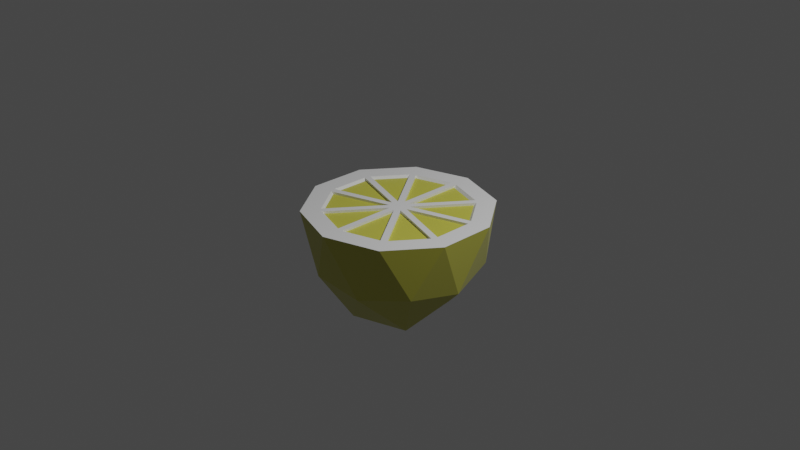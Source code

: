 # Source: lemon.blend  (saved by Blender 2.80.75; exported with 4.5.12 LTS)
import bpy
from mathutils import Matrix  # noqa: F401  (used for matrix-valued properties, if any)

bpy.ops.wm.read_factory_settings(use_empty=True)
scene = bpy.context.scene
scene.name = 'Scene'

# ---- collections
col_collection = bpy.data.collections.new('Collection'); scene.collection.children.link(col_collection)

# ---- materials (node trees are filled in below, after node groups)
mat_material_001 = bpy.data.materials.new('Material.001')
mat_material_001.use_transparent_shadow = False
mat_material_002 = bpy.data.materials.new('Material.002')
mat_material_002.use_transparent_shadow = False
mat_material_003 = bpy.data.materials.new('Material.003')
mat_material_003.use_transparent_shadow = False

# ---- material node trees
mat_material_001.use_nodes = True; mat_material_001.node_tree.nodes.clear()
_N = mat_material_001.node_tree.nodes; _L = mat_material_001.node_tree.links
n0 = _N.new('ShaderNodeOutputMaterial'); n0.name = 'Material Output'; n0.location = (300, 300)
n1 = _N.new('ShaderNodeBsdfPrincipled'); n1.name = 'Principled BSDF'; n1.location = (10, 300)
n1.distribution = 'GGX'
n1.subsurface_method = 'BURLEY'
n1.inputs[0].default_value = (0.8971, 0.8971, 0.8971, 1.0)
n1.inputs[3].default_value = 1.45
n1.inputs[27].default_value = (0.0, 0.0, 0.0, 1.0)
n1.inputs[28].default_value = 1.0
_L.new(n1.outputs[0], n0.inputs[0])
n0.is_active_output = True
mat_material_002.use_nodes = True; mat_material_002.node_tree.nodes.clear()
_N = mat_material_002.node_tree.nodes; _L = mat_material_002.node_tree.links
n0 = _N.new('ShaderNodeOutputMaterial'); n0.name = 'Material Output'; n0.location = (300, 300)
n1 = _N.new('ShaderNodeBsdfPrincipled'); n1.name = 'Principled BSDF'; n1.location = (10, 300)
n1.distribution = 'GGX'
n1.subsurface_method = 'BURLEY'
n1.inputs[0].default_value = (0.6267, 0.6039, 0.0818, 1.0)
n1.inputs[3].default_value = 1.45
n1.inputs[27].default_value = (0.0, 0.0, 0.0, 1.0)
n1.inputs[28].default_value = 1.0
_L.new(n1.outputs[0], n0.inputs[0])
n0.is_active_output = True
mat_material_003.use_nodes = True; mat_material_003.node_tree.nodes.clear()
_N = mat_material_003.node_tree.nodes; _L = mat_material_003.node_tree.links
n0 = _N.new('ShaderNodeOutputMaterial'); n0.name = 'Material Output'; n0.location = (300, 300)
n1 = _N.new('ShaderNodeBsdfPrincipled'); n1.name = 'Principled BSDF'; n1.location = (10, 300)
n1.distribution = 'GGX'
n1.subsurface_method = 'BURLEY'
n1.inputs[0].default_value = (0.5382, 0.5207, 0.06075, 1.0)
n1.inputs[2].default_value = 0.4083
n1.inputs[3].default_value = 1.45
n1.inputs[13].default_value = 0.7083
n1.inputs[24].default_value = 0.08167
n1.inputs[27].default_value = (0.0, 0.0, 0.0, 1.0)
n1.inputs[28].default_value = 1.0
_L.new(n1.outputs[0], n0.inputs[0])
n0.is_active_output = True

# ---- world
world_world = bpy.data.worlds.new('World'); scene.world = world_world
world_world.use_nodes = True; world_world.node_tree.nodes.clear()
_N = world_world.node_tree.nodes; _L = world_world.node_tree.links
n0 = _N.new('ShaderNodeOutputWorld'); n0.name = 'World Output'; n0.location = (300, 300)
n1 = _N.new('ShaderNodeBackground'); n1.name = 'Background'; n1.location = (10, 300)
n1.inputs[0].default_value = (0.05088, 0.05088, 0.05088, 1.0)
_L.new(n1.outputs[0], n0.inputs[0])
n0.is_active_output = True
world_world.color = (0.05088, 0.05088, 0.05088)
world_world.use_sun_shadow = False
world_world.sun_shadow_jitter_overblur = 0.0

# ---- cameras
cam_camera = bpy.data.cameras.new('Camera')
cam_camera.clip_end = 100.0
cam_camera.ortho_scale = 7.314

# ---- lights
light_light = bpy.data.lights.new('Light', 'POINT')
light_light.transmission_factor = 0.0
light_light.energy = 1000.0
light_light.shadow_soft_size = 0.1
light_light.shadow_maximum_resolution = 0.006
light_light.use_absolute_resolution = True

# ---- meshes
me_icosphere = bpy.data.meshes.new('Icosphere')
me_icosphere.from_pydata([(-2.384e-07, -8.603e-09, -1.163), (0.7236, -0.5257, -0.4513), (-0.2764, -0.8506, -0.4513), (-0.8944, -8.603e-09, -0.4513), (-0.2764, 0.8506, -0.4513), (0.7236, 0.5257, -0.4158), (-0.1625, -0.5, -1.007), (0.4253, -0.309, -1.007), (0.2629, -0.809, -0.5231), (0.8506, -8.603e-09, -0.5231), (0.4253, 0.309, -0.9118), (-0.5257, -8.603e-09, -1.007), (-0.6882, -0.5, -0.5231), (-0.1625, 0.5, -1.007), (-0.6882, 0.5, -0.5231), (0.2629, 0.809, -0.5231), (0.9511, -0.309, 0.1451), (0.9511, 0.309, 0.1451), (-2.384e-07, -1.0, 0.1451), (0.5878, -0.809, 0.1451), (-0.9511, -0.309, 0.1451), (-0.5878, -0.809, 0.1451), (-0.5878, 0.809, 0.1451), (-0.9511, 0.309, 0.1451), (0.5878, 0.809, 0.1451), (-2.384e-07, 1.0, 0.1451), (0.811, -0.2635, 0.1451), (0.811, 0.2635, 0.1451), (-2.393e-07, -0.8528, 0.1451), (0.5013, -0.6899, 0.1451), (-0.811, -0.2635, 0.1451), (-0.5013, -0.6899, 0.1451), (-0.5013, 0.6899, 0.1451), (-0.811, 0.2635, 0.1451), (0.5013, 0.6899, 0.1451), (-2.393e-07, 0.8528, 0.1451), (0.03342, 0.1028, 0.1451), (0.03342, 0.7851, 0.1451), (0.4344, 0.6548, 0.1451), (0.08749, 0.06356, 0.1451), (-2.384e-07, -1.152e-09, 0.1451), (0.4885, 0.6155, 0.1451), (0.7363, 0.2744, 0.1451), (0.1081, -2.642e-09, 0.1451), (0.757, 0.2108, 0.1451), (0.757, -0.2108, 0.1451), (-0.03342, 0.7851, 0.1451), (-0.4344, 0.6548, 0.1451), (-0.03342, 0.1028, 0.1451), (-0.4885, 0.6155, 0.1451), (-0.7363, 0.2744, 0.1451), (-0.08749, 0.06356, 0.1451), (-0.757, 0.2108, 0.1451), (-0.757, -0.2108, 0.1451), (-0.1081, -2.146e-09, 0.1451), (-0.7363, -0.2744, 0.1451), (-0.4885, -0.6155, 0.1451), (-0.08749, -0.06356, 0.1451), (-0.4344, -0.6548, 0.1451), (-0.03342, -0.7851, 0.1451), (-0.03342, -0.1028, 0.1451), (0.03342, -0.7851, 0.1451), (0.4344, -0.6548, 0.1451), (0.03342, -0.1028, 0.1451), (0.4885, -0.6155, 0.1451), (0.7363, -0.2744, 0.1451), (0.08749, -0.06356, 0.1451), (-0.03233, 0.7595, 0.1183), (-0.4203, 0.6335, 0.1183), (0.03233, 0.0995, 0.1178), (0.4203, 0.6335, 0.1183), (0.03233, 0.7595, 0.1183), (0.7123, 0.2654, 0.1183), (0.08464, 0.06149, 0.1178), (0.4726, 0.5955, 0.1183), (0.7323, 0.204, 0.1183), (0.1046, -2.901e-09, 0.1178), (0.7323, -0.204, 0.1183), (-0.03233, 0.0995, 0.1178), (-0.4726, 0.5955, 0.1183), (-0.7123, 0.2654, 0.1183), (-0.08464, 0.06149, 0.1178), (-0.7323, 0.204, 0.1183), (-0.7323, -0.204, 0.1183), (-0.1046, -2.421e-09, 0.1178), (-0.7123, -0.2654, 0.1183), (-0.4726, -0.5955, 0.1183), (-0.08464, -0.06149, 0.1178), (-0.4203, -0.6335, 0.1183), (-0.03233, -0.7595, 0.1183), (-0.03233, -0.0995, 0.1178), (0.03233, -0.7595, 0.1183), (0.4203, -0.6335, 0.1183), (0.03233, -0.0995, 0.1178), (0.4726, -0.5955, 0.1183), (0.7123, -0.2654, 0.1183), (0.08464, -0.06149, 0.1178)], [], [(0, 7, 6), (1, 7, 9), (0, 6, 11), (0, 11, 13), (0, 13, 10), (1, 9, 16), (2, 8, 18), (3, 12, 20), (4, 14, 22), (5, 15, 24), (1, 16, 19), (2, 18, 21), (3, 20, 23), (4, 22, 25), (5, 24, 17), (24, 15, 25), (15, 4, 25), (22, 14, 23), (14, 3, 23), (20, 12, 21), (12, 2, 21), (18, 8, 19), (8, 1, 19), (16, 9, 17), (9, 5, 17), (10, 15, 5), (10, 13, 15), (13, 4, 15), (13, 14, 4), (13, 11, 14), (11, 3, 14), (11, 12, 3), (11, 6, 12), (6, 2, 12), (9, 10, 5), (9, 7, 10), (7, 0, 10), (6, 8, 2), (6, 7, 8), (7, 1, 8), (24, 25, 35, 34), (23, 20, 30, 33), (21, 18, 28, 31), (16, 17, 27, 26), (17, 24, 34, 27), (18, 19, 29, 28), (19, 16, 26, 29), (20, 21, 31, 30), (25, 22, 32, 35), (22, 23, 33, 32), (40, 29, 64, 66), (40, 35, 46, 48), (40, 28, 61, 63), (40, 34, 38, 36), (40, 33, 52, 54), (27, 40, 43, 44), (33, 40, 51, 50), (40, 31, 58, 60), (40, 27, 42, 39), (31, 40, 57, 56), (64, 65, 95, 94), (40, 26, 45, 43), (26, 27, 44, 45), (39, 42, 72, 73), (34, 40, 39, 41), (27, 34, 41, 42), (50, 51, 81, 80), (35, 40, 36, 37), (34, 35, 37, 38), (51, 49, 79, 81), (32, 40, 48, 47), (35, 32, 47, 46), (56, 57, 87, 86), (40, 32, 49, 51), (32, 33, 50, 49), (49, 50, 80, 79), (30, 40, 54, 53), (33, 30, 53, 52), (57, 55, 85, 87), (40, 30, 55, 57), (30, 31, 56, 55), (63, 61, 91, 93), (28, 40, 60, 59), (31, 28, 59, 58), (38, 37, 71, 70), (29, 40, 63, 62), (28, 29, 62, 61), (55, 56, 86, 85), (26, 40, 66, 65), (29, 26, 65, 64), (77, 75, 76), (72, 74, 73), (70, 71, 69), (67, 68, 78), (79, 80, 81), (82, 83, 84), (85, 86, 87), (88, 89, 90), (91, 92, 93), (94, 95, 96), (41, 39, 73, 74), (65, 66, 96, 95), (58, 59, 89, 88), (42, 41, 74, 72), (66, 64, 94, 96), (59, 60, 90, 89), (52, 53, 83, 82), (46, 47, 68, 67), (60, 58, 88, 90), (53, 54, 84, 83), (54, 52, 82, 84), (47, 48, 78, 68), (48, 46, 67, 78), (44, 43, 76, 75), (36, 38, 70, 69), (61, 62, 92, 91), (43, 45, 77, 76), (37, 36, 69, 71), (62, 63, 93, 92), (45, 44, 75, 77)])
me_icosphere.polygons.foreach_set('material_index', [2, 2, 2, 2, 2, 2, 2, 2, 2, 2, 2, 2, 2, 2, 2, 2, 2, 2, 2, 2, 2, 2, 2, 2, 2, 2, 2, 2, 2, 2, 2, 2, 2, 2, 2, 2, 2, 2, 2, 2, 0, 0, 0, 0, 0, 0, 0, 0, 0, 0, 0, 0, 0, 0, 0, 0, 0, 0, 0, 0, 0, 0, 0, 0, 0, 0, 0, 0, 0, 0, 0, 0, 0, 0, 0, 0, 0, 0, 0, 0, 0, 0, 0, 0, 0, 0, 0, 0, 0, 0, 1, 1, 1, 1, 1, 1, 1, 1, 1, 1, 0, 0, 0, 0, 0, 0, 0, 0, 0, 0, 0, 0, 0, 0, 0, 0, 0, 0, 0, 0])
_uv = me_icosphere.uv_layers.new(name='UVMap')
_uv.uv.foreach_set('vector', [0.8182, 0.0, 0.7727, 0.07873, 0.8636, 0.07873, 0.7273, 0.1575, 0.6818, 0.07873, 0.6364, 0.1575, 0.09091, 0.0, 0.04545, 0.07873, 0.1364, 0.07873, 0.2727, 0.0, 0.2273, 0.07873, 0.3182, 0.07873, 0.4545, 0.0, 0.4091, 0.07873, 0.5, 0.07873, 0.7273, 0.1575, 0.6364, 0.1575, 0.6818, 0.2362, 0.9091, 0.1575, 0.8182, 0.1575, 0.8636, 0.2362, 0.1818, 0.1575, 0.09091, 0.1575, 0.1364, 0.2362, 0.3636, 0.1575, 0.2727, 0.1575, 0.3182, 0.2362, 0.5455, 0.1575, 0.4545, 0.1575, 0.5, 0.2362, 0.7273, 0.1575, 0.6818, 0.2362, 0.7727, 0.2362, 0.9091, 0.1575, 0.8636, 0.2362, 0.9545, 0.2362, 0.1818, 0.1575, 0.1364, 0.2362, 0.2273, 0.2362, 0.3636, 0.1575, 0.3182, 0.2362, 0.4091, 0.2362, 0.5455, 0.1575, 0.5, 0.2362, 0.5909, 0.2362, 0.5, 0.2362, 0.4545, 0.1575, 0.4091, 0.2362, 0.4545, 0.1575, 0.3636, 0.1575, 0.4091, 0.2362, 0.3182, 0.2362, 0.2727, 0.1575, 0.2273, 0.2362, 0.2727, 0.1575, 0.1818, 0.1575, 0.2273, 0.2362, 0.1364, 0.2362, 0.09091, 0.1575, 0.04545, 0.2362, 0.09091, 0.1575, 0.0, 0.1575, 0.04545, 0.2362, 0.8636, 0.2362, 0.8182, 0.1575, 0.7727, 0.2362, 0.8182, 0.1575, 0.7273, 0.1575, 0.7727, 0.2362, 0.6818, 0.2362, 0.6364, 0.1575, 0.5909, 0.2362, 0.6364, 0.1575, 0.5455, 0.1575, 0.5909, 0.2362, 0.5, 0.07873, 0.4545, 0.1575, 0.5455, 0.1575, 0.5, 0.07873, 0.4091, 0.07873, 0.4545, 0.1575, 0.4091, 0.07873, 0.3636, 0.1575, 0.4545, 0.1575, 0.3182, 0.07873, 0.2727, 0.1575, 0.3636, 0.1575, 0.3182, 0.07873, 0.2273, 0.07873, 0.2727, 0.1575, 0.2273, 0.07873, 0.1818, 0.1575, 0.2727, 0.1575, 0.1364, 0.07873, 0.09091, 0.1575, 0.1818, 0.1575, 0.1364, 0.07873, 0.04545, 0.07873, 0.09091, 0.1575, 0.04545, 0.07873, 0.0, 0.1575, 0.09091, 0.1575, 0.6364, 0.1575, 0.5909, 0.07873, 0.5455, 0.1575, 0.6364, 0.1575, 0.6818, 0.07873, 0.5909, 0.07873, 0.6818, 0.07873, 0.6364, 0.0, 0.5909, 0.07873, 0.8636, 0.07873, 0.8182, 0.1575, 0.9091, 0.1575, 0.8636, 0.07873, 0.7727, 0.07873, 0.8182, 0.1575, 0.7727, 0.07873, 0.7273, 0.1575, 0.8182, 0.1575, 0.5, 0.2362, 0.4091, 0.2362, 0.4091, 0.2362, 0.5, 0.2362, 0.2273, 0.2362, 0.1364, 0.2362, 0.1364, 0.2362, 0.2273, 0.2362, 0.9545, 0.2362, 0.8636, 0.2362, 0.8636, 0.2362, 0.9545, 0.2362, 0.6818, 0.2362, 0.5909, 0.2362, 0.5909, 0.2362, 0.6818, 0.2362, 0.5909, 0.2362, 0.5, 0.2362, 0.5, 0.2362, 0.5909, 0.2362, 0.8636, 0.2362, 0.7727, 0.2362, 0.7727, 0.2362, 0.8636, 0.2362, 0.7727, 0.2362, 0.6818, 0.2362, 0.6818, 0.2362, 0.7727, 0.2362, 0.1364, 0.2362, 0.04545, 0.2362, 0.04545, 0.2362, 0.1364, 0.2362, 0.4091, 0.2362, 0.3182, 0.2362, 0.3182, 0.2362, 0.4091, 0.2362, 0.3182, 0.2362, 0.2273, 0.2362, 0.2273, 0.2362, 0.3182, 0.2362, 0.8182, 0.2362, 0.7727, 0.2362, 0.7727, 0.2362, 0.8182, 0.2362, 0.4545, 0.2362, 0.4091, 0.2362, 0.4091, 0.2362, 0.4545, 0.2362, 0.8182, 0.2362, 0.8636, 0.2362, 0.8636, 0.2362, 0.8182, 0.2362, 0.4545, 0.2362, 0.5, 0.2362, 0.5, 0.2362, 0.4545, 0.2362, 0.1818, 0.2362, 0.2273, 0.2362, 0.2273, 0.2362, 0.1818, 0.2362, 0.5909, 0.2362, 0.4545, 0.2362, 0.4545, 0.2362, 0.5909, 0.2362, 0.2273, 0.2362, 0.1818, 0.2362, 0.1818, 0.2362, 0.2273, 0.2362, 0.8182, 0.2362, 0.9545, 0.2362, 0.9545, 0.2362, 0.8182, 0.2362, 0.4545, 0.2362, 0.5909, 0.2362, 0.5909, 0.2362, 0.4545, 0.2362, 0.9545, 0.2362, 0.8182, 0.2362, 0.8182, 0.2362, 0.9545, 0.2362, 0.7727, 0.2362, 0.6818, 0.2362, 0.6818, 0.2362, 0.7727, 0.2362, 0.8182, 0.2362, 0.6818, 0.2362, 0.6818, 0.2362, 0.8182, 0.2362, 0.6818, 0.2362, 0.5909, 0.2362, 0.5909, 0.2362, 0.6818, 0.2362, 0.4545, 0.2362, 0.5909, 0.2362, 0.5909, 0.2362, 0.4545, 0.2362, 0.5, 0.2362, 0.4545, 0.2362, 0.4545, 0.2362, 0.5, 0.2362, 0.5909, 0.2362, 0.5, 0.2362, 0.5, 0.2362, 0.5909, 0.2362, 0.2273, 0.2362, 0.1818, 0.2362, 0.1818, 0.2362, 0.2273, 0.2362, 0.4091, 0.2362, 0.4545, 0.2362, 0.4545, 0.2362, 0.4091, 0.2362, 0.5, 0.2362, 0.4091, 0.2362, 0.4091, 0.2362, 0.5, 0.2362, 0.4545, 0.2362, 0.3182, 0.2362, 0.3182, 0.2362, 0.4545, 0.2362, 0.3182, 0.2362, 0.4545, 0.2362, 0.4545, 0.2362, 0.3182, 0.2362, 0.4091, 0.2362, 0.3182, 0.2362, 0.3182, 0.2362, 0.4091, 0.2362, 0.9545, 0.2362, 0.8182, 0.2362, 0.8182, 0.2362, 0.9545, 0.2362, 0.4545, 0.2362, 0.3182, 0.2362, 0.3182, 0.2362, 0.4545, 0.2362, 0.3182, 0.2362, 0.2273, 0.2362, 0.2273, 0.2362, 0.3182, 0.2362, 0.3182, 0.2362, 0.2273, 0.2362, 0.2273, 0.2362, 0.3182, 0.2362, 0.1364, 0.2362, 0.1818, 0.2362, 0.1818, 0.2362, 0.1364, 0.2362, 0.2273, 0.2362, 0.1364, 0.2362, 0.1364, 0.2362, 0.2273, 0.2362, 0.1818, 0.2362, 0.1364, 0.2362, 0.1364, 0.2362, 0.1818, 0.2362, 0.1818, 0.2362, 0.1364, 0.2362, 0.1364, 0.2362, 0.1818, 0.2362, 0.1364, 0.2362, 0.04545, 0.2362, 0.04545, 0.2362, 0.1364, 0.2362, 0.8182, 0.2362, 0.8636, 0.2362, 0.8636, 0.2362, 0.8182, 0.2362, 0.8636, 0.2362, 0.8182, 0.2362, 0.8182, 0.2362, 0.8636, 0.2362, 0.9545, 0.2362, 0.8636, 0.2362, 0.8636, 0.2362, 0.9545, 0.2362, 0.5, 0.2362, 0.4091, 0.2362, 0.4091, 0.2362, 0.5, 0.2362, 0.7727, 0.2362, 0.8182, 0.2362, 0.8182, 0.2362, 0.7727, 0.2362, 0.8636, 0.2362, 0.7727, 0.2362, 0.7727, 0.2362, 0.8636, 0.2362, 0.1364, 0.2362, 0.04545, 0.2362, 0.04545, 0.2362, 0.1364, 0.2362, 0.6818, 0.2362, 0.8182, 0.2362, 0.8182, 0.2362, 0.6818, 0.2362, 0.7727, 0.2362, 0.6818, 0.2362, 0.6818, 0.2362, 0.7727, 0.2362, 0.6818, 0.2362, 0.5909, 0.2362, 0.8182, 0.2362, 0.5909, 0.2362, 0.5, 0.2362, 0.4545, 0.2362, 0.5, 0.2362, 0.4091, 0.2362, 0.4545, 0.2362, 0.4091, 0.2362, 0.3182, 0.2362, 0.4545, 0.2362, 0.3182, 0.2362, 0.2273, 0.2362, 0.4545, 0.2362, 0.2273, 0.2362, 0.1364, 0.2362, 0.1818, 0.2362, 0.1364, 0.2362, 0.04545, 0.2362, 0.1818, 0.2362, 0.9545, 0.2362, 0.8636, 0.2362, 0.8182, 0.2362, 0.8636, 0.2362, 0.7727, 0.2362, 0.8182, 0.2362, 0.7727, 0.2362, 0.6818, 0.2362, 0.8182, 0.2362, 0.5, 0.2362, 0.4545, 0.2362, 0.4545, 0.2362, 0.5, 0.2362, 0.6818, 0.2362, 0.8182, 0.2362, 0.8182, 0.2362, 0.6818, 0.2362, 0.9545, 0.2362, 0.8636, 0.2362, 0.8636, 0.2362, 0.9545, 0.2362, 0.5909, 0.2362, 0.5, 0.2362, 0.5, 0.2362, 0.5909, 0.2362, 0.8182, 0.2362, 0.7727, 0.2362, 0.7727, 0.2362, 0.8182, 0.2362, 0.8636, 0.2362, 0.8182, 0.2362, 0.8182, 0.2362, 0.8636, 0.2362, 0.2273, 0.2362, 0.1364, 0.2362, 0.1364, 0.2362, 0.2273, 0.2362, 0.4091, 0.2362, 0.3182, 0.2362, 0.3182, 0.2362, 0.4091, 0.2362, 0.8182, 0.2362, 0.9545, 0.2362, 0.9545, 0.2362, 0.8182, 0.2362, 0.1364, 0.2362, 0.1818, 0.2362, 0.1818, 0.2362, 0.1364, 0.2362, 0.1818, 0.2362, 0.2273, 0.2362, 0.2273, 0.2362, 0.1818, 0.2362, 0.3182, 0.2362, 0.4545, 0.2362, 0.4545, 0.2362, 0.3182, 0.2362, 0.4545, 0.2362, 0.4091, 0.2362, 0.4091, 0.2362, 0.4545, 0.2362, 0.5909, 0.2362, 0.4545, 0.2362, 0.4545, 0.2362, 0.5909, 0.2362, 0.4545, 0.2362, 0.5, 0.2362, 0.5, 0.2362, 0.4545, 0.2362, 0.8636, 0.2362, 0.7727, 0.2362, 0.7727, 0.2362, 0.8636, 0.2362, 0.8182, 0.2362, 0.6818, 0.2362, 0.6818, 0.2362, 0.8182, 0.2362, 0.4091, 0.2362, 0.4545, 0.2362, 0.4545, 0.2362, 0.4091, 0.2362, 0.7727, 0.2362, 0.8182, 0.2362, 0.8182, 0.2362, 0.7727, 0.2362, 0.6818, 0.2362, 0.5909, 0.2362, 0.5909, 0.2362, 0.6818, 0.2362])
me_icosphere.materials.append(mat_material_001)
me_icosphere.materials.append(mat_material_002)
me_icosphere.materials.append(mat_material_003)
me_icosphere.use_remesh_preserve_volume = False
me_icosphere.use_remesh_preserve_attributes = False
me_icosphere.use_mirror_vertex_groups = False
me_icosphere.update()

# ---- objects
ob_light = bpy.data.objects.new('Light', light_light)
ob_camera = bpy.data.objects.new('Camera', cam_camera)
ob_icosphere = bpy.data.objects.new('Icosphere', me_icosphere)

# ---- transforms, parenting, visibility, modifiers, constraints
ob_light.location = (4.076, 1.005, 5.904)
ob_light.rotation_euler = (0.6503, 0.05522, 1.866)
ob_light.lock_rotations_4d = False
ob_light.empty_display_type = 'ARROWS'
ob_light.color = (0.0, 0.0, 0.0, 0.0)
ob_light.lineart.crease_threshold = 0.0
ob_camera.location = (7.359, -6.926, 4.958)
ob_camera.rotation_euler = (1.109, 0.0, 0.8149)
ob_camera.lock_rotations_4d = False
ob_camera.empty_display_type = 'ARROWS'
ob_camera.color = (0.0, 0.0, 0.0, 0.0)
ob_camera.display_type = 'WIRE'
ob_camera.lineart.crease_threshold = 0.0
ob_icosphere.location = (0.0, 0.0, 0.0)
ob_icosphere.lineart.crease_threshold = 0.0

# ---- collection membership
col_collection.objects.link(ob_light)
col_collection.objects.link(ob_camera)
col_collection.objects.link(ob_icosphere)

# ---- scene / render settings (as saved in the file)
scene.camera = ob_camera
scene.frame_start = 1; scene.frame_end = 250; scene.frame_set(1)
scene.render.engine = 'BLENDER_EEVEE_NEXT'
scene.cycles.use_denoising = False
scene.cycles.samples = 128
scene.cycles.sampling_pattern = 'TABULATED_SOBOL'
scene.cycles.use_adaptive_sampling = False
scene.cycles.use_light_tree = False
scene.view_settings.view_transform = 'Filmic'
bpy.context.view_layer.update()
